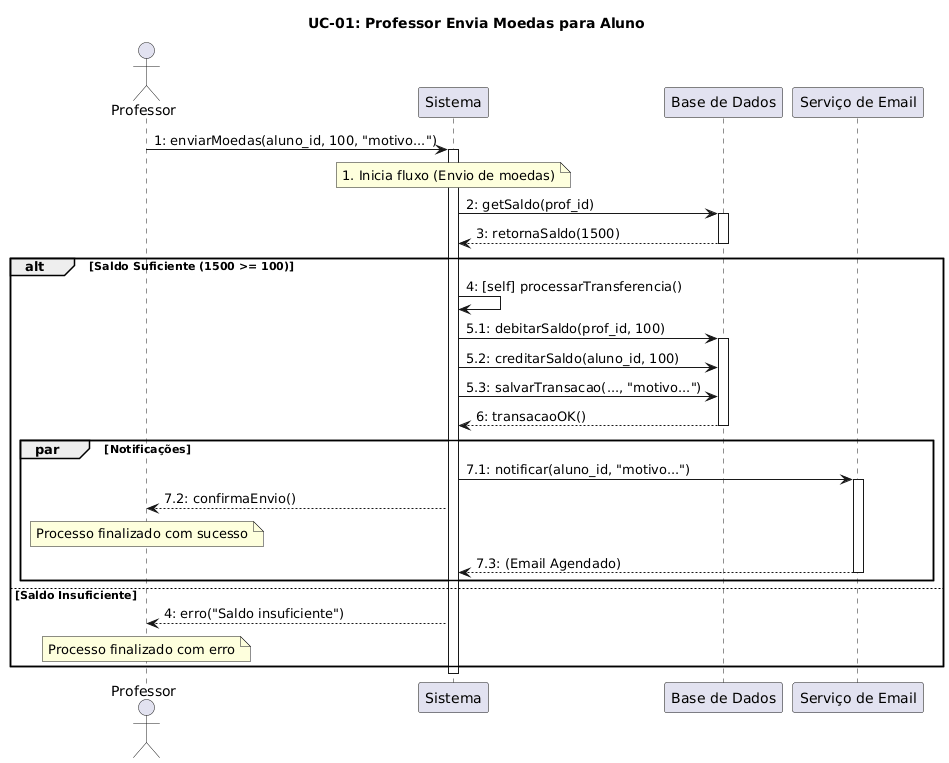

The diagram above was rendered by PlantUML. Its source (embedded in the PNG):
@startuml
title UC-01: Professor Envia Moedas para Aluno

actor Professor
participant Sistema
participant "Base de Dados" as DB
participant "Serviço de Email" as Email

Professor -> Sistema : 1: enviarMoedas(aluno_id, 100, "motivo...")
note over Sistema : 1. Inicia fluxo (Envio de moedas)
activate Sistema

Sistema -> DB : 2: getSaldo(prof_id)
activate DB
DB --> Sistema : 3: retornaSaldo(1500)
deactivate DB

alt Saldo Suficiente (1500 >= 100)
    Sistema -> Sistema : 4: [self] processarTransferencia()
    
    Sistema -> DB : 5.1: debitarSaldo(prof_id, 100)
    activate DB
    Sistema -> DB : 5.2: creditarSaldo(aluno_id, 100)
    Sistema -> DB : 5.3: salvarTransacao(..., "motivo...")
    DB --> Sistema : 6: transacaoOK()
    deactivate DB

    par Notificações
        Sistema -> Email : 7.1: notificar(aluno_id, "motivo...")
        activate Email
        Sistema --> Professor : 7.2: confirmaEnvio()
        note over Professor : Processo finalizado com sucesso
        Email --> Sistema : 7.3: (Email Agendado)
        deactivate Email
    end
else Saldo Insuficiente
    Sistema --> Professor : 4: erro("Saldo insuficiente")
    note over Professor : Processo finalizado com erro
end
deactivate Sistema
@enduml